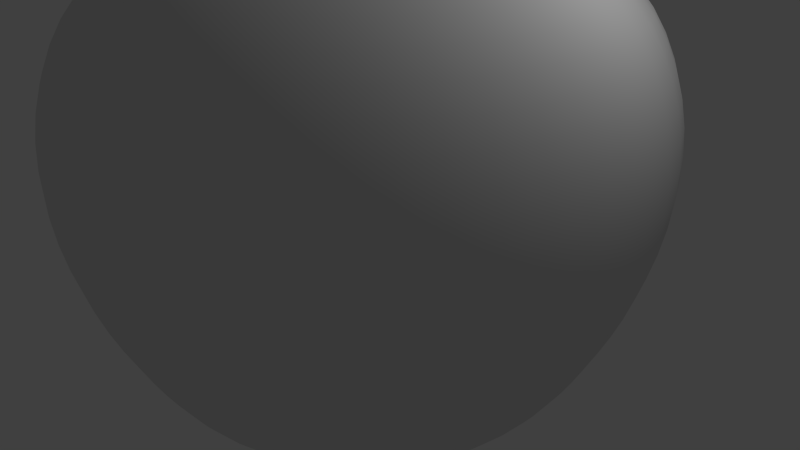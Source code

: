 # Source: appleFinal1.blend  (saved by Blender 2.71.0; exported with 4.5.12 LTS)
import bpy
from mathutils import Matrix  # noqa: F401  (used for matrix-valued properties, if any)

bpy.ops.wm.read_factory_settings(use_empty=True)
scene = bpy.context.scene
scene.name = 'Scene'

# ---- collections
col_collection_1 = bpy.data.collections.new('Collection 1'); scene.collection.children.link(col_collection_1)

# ---- materials (node trees are filled in below, after node groups)
mat_apple_leaf = bpy.data.materials.new('apple-leaf')
mat_apple_leaf.alpha_threshold = 0.0
mat_apple_leaf.use_transparent_shadow = False
mat_apple_leaf.preview_render_type = 'CUBE'
mat_apple_leaf.roughness = 0.5
mat_apple_leaf.line_color = (0.0, 0.0, 0.0, 1.0)
mat_apple_body = bpy.data.materials.new('apple-body')
mat_apple_body.alpha_threshold = 0.0
mat_apple_body.use_transparent_shadow = False
mat_apple_body.preview_render_type = 'FLAT'
mat_apple_body.roughness = 0.5
mat_apple_body.line_color = (0.0, 0.0, 0.0, 1.0)

# ---- material node trees

# ---- world
world_world = bpy.data.worlds.new('World'); scene.world = world_world
world_world.color = (0.05088, 0.05088, 0.05088)
world_world.use_sun_shadow = False
world_world.sun_shadow_jitter_overblur = 0.0
world_world.cycles.sampling_method = 'MANUAL'
world_world.cycles.sample_map_resolution = 256

# ---- cameras
cam_camera = bpy.data.cameras.new('Camera')
cam_camera.clip_end = 100.0
cam_camera.lens = 35.0
cam_camera.sensor_width = 32.0
cam_camera.sensor_height = 18.0
cam_camera.ortho_scale = 7.314
cam_camera.dof.focus_distance = 0.0
cam_camera.dof.aperture_fstop = 128.0

# ---- lights
light_lamp = bpy.data.lights.new('Lamp', 'POINT')
light_lamp.transmission_factor = 0.0
light_lamp.cutoff_distance = 30.0
light_lamp.energy = 100.0
light_lamp.shadow_buffer_clip_start = 1.001
light_lamp.shadow_soft_size = 0.1
light_lamp.shadow_maximum_resolution = 0.006
light_lamp.use_absolute_resolution = True
light_lamp.cycles.use_multiple_importance_sampling = False

# ---- meshes
me_circle_001 = bpy.data.meshes.new('Circle.001')
me_circle_001.from_pydata([(-2.768e-08, 0.05629, 1.779), (-0.02814, 0.04875, 1.779), (-0.04875, 0.02814, 1.779), (-0.1199, -1.255e-07, 1.779), (-0.04875, -0.02815, 1.779), (-0.02814, -0.04875, 1.779), (-3.618e-08, -0.05629, 1.779), (0.02814, -0.04875, 1.779), (0.04875, -0.02815, 1.779), (0.05629, -1.492e-07, 1.779), (0.04875, 0.02814, 1.779), (0.02814, 0.04875, 1.779), (-2.768e-08, 0.05629, 2.169), (-0.02814, 0.04875, 2.169), (-0.04875, 0.02814, 2.169), (-0.05629, -1.255e-07, 2.169), (-0.04875, -0.02815, 2.169), (-0.02814, -0.04875, 2.169), (-3.618e-08, -0.05629, 2.169), (0.02814, -0.04875, 2.169), (0.04875, -0.02815, 2.169), (0.05629, -1.492e-07, 2.169), (0.04875, 0.02814, 2.169), (0.02814, 0.04875, 2.169), (0.01892, 0.03277, 1.974), (-2.471e-08, 0.03784, 1.974), (0.03277, 0.01892, 1.974), (0.03784, -1.445e-07, 1.974), (0.03277, -0.01892, 1.974), (0.01892, -0.03277, 1.974), (-3.043e-08, -0.03784, 1.974), (-0.01892, -0.03277, 1.974), (-0.03277, -0.01892, 1.974), (-0.03784, -1.285e-07, 1.974), (-0.03277, 0.01892, 1.974), (-0.01892, 0.03277, 1.974), (-2.556e-08, 0.04264, 2.071), (0.02132, 0.03693, 2.071), (0.03693, 0.02132, 2.071), (0.04264, -1.457e-07, 2.071), (0.03693, -0.02132, 2.071), (0.02132, -0.03693, 2.071), (-3.2e-08, -0.04264, 2.071), (-0.02132, -0.03693, 2.071), (-0.03693, -0.02132, 2.071), (-0.04264, -1.278e-07, 2.071), (-0.03693, 0.02132, 2.071), (-0.02132, 0.03693, 2.071), (0.08799, 0.03541, 2.261), (0.07028, 0.03066, 2.261), (0.05732, 0.0177, 2.261), (0.05258, -1.424e-07, 2.261), (0.05732, -0.0177, 2.261), (0.07028, -0.03066, 2.261), (0.08799, -0.03541, 2.261), (0.1057, -0.03066, 2.261), (0.1187, -0.0177, 2.261), (0.1234, -1.573e-07, 2.261), (0.1187, 0.0177, 2.261), (0.1057, 0.03066, 2.261), (0.08793, 0.001981, 2.263), (0.08762, 0.001897, 2.263), (0.08739, 0.00167, 2.263), (0.08731, 0.001358, 2.263), (0.08739, 0.001047, 2.263), (0.08762, 0.0008192, 2.263), (0.08793, 0.0007359, 2.263), (0.08824, 0.0008192, 2.263), (0.08847, 0.001047, 2.263), (0.08855, 0.001358, 2.263), (0.08847, 0.00167, 2.263), (0.08824, 0.001897, 2.263)], [], [(37, 36, 12, 23), (38, 37, 23, 22), (39, 38, 22, 21), (40, 39, 21, 20), (41, 40, 20, 19), (42, 41, 19, 18), (43, 42, 18, 17), (44, 43, 17, 16), (45, 44, 16, 15), (46, 45, 15, 14), (47, 46, 14, 13), (36, 47, 13, 12), (11, 0, 25, 24), (10, 11, 24, 26), (9, 10, 26, 27), (8, 9, 27, 28), (7, 8, 28, 29), (6, 7, 29, 30), (5, 6, 30, 31), (4, 5, 31, 32), (3, 4, 32, 33), (2, 3, 33, 34), (1, 2, 34, 35), (0, 1, 35, 25), (24, 25, 36, 37), (26, 24, 37, 38), (27, 26, 38, 39), (28, 27, 39, 40), (29, 28, 40, 41), (30, 29, 41, 42), (31, 30, 42, 43), (32, 31, 43, 44), (33, 32, 44, 45), (34, 33, 45, 46), (35, 34, 46, 47), (25, 35, 47, 36), (23, 12, 48, 59), (22, 23, 59, 58), (21, 22, 58, 57), (20, 21, 57, 56), (19, 20, 56, 55), (18, 19, 55, 54), (17, 18, 54, 53), (16, 17, 53, 52), (15, 16, 52, 51), (14, 15, 51, 50), (13, 14, 50, 49), (12, 13, 49, 48), (59, 48, 60, 71), (58, 59, 71, 70), (57, 58, 70, 69), (56, 57, 69, 68), (55, 56, 68, 67), (54, 55, 67, 66), (53, 54, 66, 65), (52, 53, 65, 64), (51, 52, 64, 63), (50, 51, 63, 62), (49, 50, 62, 61), (48, 49, 61, 60)])
me_circle_001.polygons.foreach_set('use_smooth', [True] * 60)
_uv = me_circle_001.uv_layers.new(name='UVMap')
_uv.uv.foreach_set('vector', [0.5, 0.5007, 0.5001, 0.5008, 0.4999, 0.5012, 0.4999, 0.5012, 0.4998, 0.5007, 0.5, 0.5007, 0.4999, 0.5012, 0.4999, 0.5013, 0.4996, 0.5007, 0.4998, 0.5007, 0.4999, 0.5013, 0.4999, 0.5013, 0.4995, 0.5008, 0.4996, 0.5007, 0.4999, 0.5013, 0.4999, 0.5013, 0.4995, 0.501, 0.4995, 0.5008, 0.4999, 0.5013, 0.4999, 0.5013, 0.4996, 0.5011, 0.4995, 0.501, 0.4999, 0.5013, 0.4999, 0.5012, 0.4997, 0.5012, 0.4996, 0.5011, 0.4999, 0.5012, 0.4999, 0.5012, 0.4999, 0.5012, 0.4997, 0.5012, 0.4999, 0.5012, 0.4999, 0.5011, 0.5, 0.5011, 0.4999, 0.5012, 0.4999, 0.5011, 0.4999, 0.5011, 0.5001, 0.501, 0.5, 0.5011, 0.4999, 0.5011, 0.4999, 0.5011, 0.5001, 0.5009, 0.5001, 0.501, 0.4999, 0.5011, 0.4999, 0.5011, 0.5001, 0.5008, 0.5001, 0.5009, 0.4999, 0.5011, 0.4999, 0.5012, 0.5897, 0.8368, 0.4097, 0.8368, 0.5054, 0.5042, 0.5064, 0.501, 0.7457, 0.7468, 0.5897, 0.8368, 0.5064, 0.501, 0.5057, 0.4976, 0.8359, 0.5909, 0.7457, 0.7468, 0.5057, 0.4976, 0.5033, 0.4951, 0.8362, 0.4107, 0.8359, 0.5909, 0.5033, 0.4951, 0.5, 0.494, 0.7463, 0.2543, 0.8362, 0.4107, 0.5, 0.494, 0.4966, 0.4948, 0.5902, 0.1637, 0.7463, 0.2543, 0.4966, 0.4948, 0.494, 0.4971, 0.4095, 0.1632, 0.5902, 0.1637, 0.494, 0.4971, 0.4931, 0.5005, 0.2531, 0.2539, 0.4095, 0.1632, 0.4931, 0.5005, 0.494, 0.5038, 0.1631, 0.4104, 0.2531, 0.2539, 0.494, 0.5038, 0.4963, 0.5062, 0.1634, 0.5908, 0.1631, 0.4104, 0.4963, 0.5062, 0.4996, 0.5072, 0.2536, 0.7468, 0.1634, 0.5908, 0.4996, 0.5072, 0.5029, 0.5065, 0.4097, 0.8368, 0.2536, 0.7468, 0.5029, 0.5065, 0.5054, 0.5042, 0.5064, 0.501, 0.5054, 0.5042, 0.5001, 0.5008, 0.5, 0.5007, 0.5057, 0.4976, 0.5064, 0.501, 0.5, 0.5007, 0.4998, 0.5007, 0.5033, 0.4951, 0.5057, 0.4976, 0.4998, 0.5007, 0.4996, 0.5007, 0.5, 0.494, 0.5033, 0.4951, 0.4996, 0.5007, 0.4995, 0.5008, 0.4966, 0.4948, 0.5, 0.494, 0.4995, 0.5008, 0.4995, 0.501, 0.494, 0.4971, 0.4966, 0.4948, 0.4995, 0.501, 0.4996, 0.5011, 0.4931, 0.5005, 0.494, 0.4971, 0.4996, 0.5011, 0.4997, 0.5012, 0.494, 0.5038, 0.4931, 0.5005, 0.4997, 0.5012, 0.4999, 0.5012, 0.4963, 0.5062, 0.494, 0.5038, 0.4999, 0.5012, 0.5, 0.5011, 0.4996, 0.5072, 0.4963, 0.5062, 0.5, 0.5011, 0.5001, 0.501, 0.5029, 0.5065, 0.4996, 0.5072, 0.5001, 0.501, 0.5001, 0.5009, 0.5054, 0.5042, 0.5029, 0.5065, 0.5001, 0.5009, 0.5001, 0.5008, 0.4999, 0.5012, 0.4999, 0.5012, 0.5, 0.5015, 0.5, 0.5015, 0.4999, 0.5013, 0.4999, 0.5012, 0.5, 0.5015, 0.5, 0.5015, 0.4999, 0.5013, 0.4999, 0.5013, 0.5, 0.5015, 0.4999, 0.5015, 0.4999, 0.5013, 0.4999, 0.5013, 0.4999, 0.5015, 0.4999, 0.5015, 0.4999, 0.5013, 0.4999, 0.5013, 0.4999, 0.5015, 0.4999, 0.5015, 0.4999, 0.5012, 0.4999, 0.5013, 0.4999, 0.5015, 0.4999, 0.5015, 0.4999, 0.5012, 0.4999, 0.5012, 0.4999, 0.5015, 0.5, 0.5015, 0.4999, 0.5011, 0.4999, 0.5012, 0.5, 0.5015, 0.5, 0.5015, 0.4999, 0.5011, 0.4999, 0.5011, 0.5, 0.5015, 0.5, 0.5014, 0.4999, 0.5011, 0.4999, 0.5011, 0.5, 0.5014, 0.5, 0.5015, 0.4999, 0.5011, 0.4999, 0.5011, 0.5, 0.5015, 0.5, 0.5015, 0.4999, 0.5012, 0.4999, 0.5011, 0.5, 0.5015, 0.5, 0.5015, 0.5, 0.5015, 0.5, 0.5015, 0.5, 0.5019, 0.5001, 0.502, 0.5, 0.5015, 0.5, 0.5015, 0.5001, 0.502, 0.5002, 0.5022, 0.4999, 0.5015, 0.5, 0.5015, 0.5002, 0.5022, 0.5001, 0.502, 0.4999, 0.5015, 0.4999, 0.5015, 0.5001, 0.502, 0.5001, 0.5018, 0.4999, 0.5015, 0.4999, 0.5015, 0.5001, 0.5018, 0.5001, 0.5017, 0.4999, 0.5015, 0.4999, 0.5015, 0.5001, 0.5017, 0.5, 0.5016, 0.5, 0.5015, 0.4999, 0.5015, 0.5, 0.5016, 0.5, 0.5016, 0.5, 0.5015, 0.5, 0.5015, 0.5, 0.5016, 0.5, 0.5016, 0.5, 0.5014, 0.5, 0.5015, 0.5, 0.5016, 0.5, 0.5016, 0.5, 0.5015, 0.5, 0.5014, 0.5, 0.5016, 0.5, 0.5017, 0.5, 0.5015, 0.5, 0.5015, 0.5, 0.5017, 0.5, 0.5017, 0.5, 0.5015, 0.5, 0.5015, 0.5, 0.5017, 0.5, 0.5019])
me_circle_001.materials.append(mat_apple_leaf)
me_circle_001.use_remesh_preserve_volume = False
me_circle_001.use_remesh_preserve_attributes = False
me_circle_001.use_mirror_vertex_groups = False
me_circle_001.update()
me_circle = bpy.data.meshes.new('Circle')
me_circle.from_pydata([(11.76, 0.871, -2.284), (11.33, 0.7543, -2.284), (11.01, 0.4355, -2.284), (10.89, 3.263e-08, -2.284), (11.01, -0.4355, -2.284), (11.33, -0.7543, -2.284), (11.76, -0.871, -2.284), (12.2, -0.7543, -2.284), (12.52, -0.4355, -2.284), (12.63, -3.342e-07, -2.284), (12.52, 0.4355, -2.284), (12.2, 0.7543, -2.284), (11.76, 2.065, -1.833), (10.73, 1.788, -1.833), (9.975, 1.032, -1.833), (9.698, 2.718e-07, -1.833), (9.975, -1.032, -1.833), (10.73, -1.788, -1.833), (11.76, -2.065, -1.833), (12.8, -1.788, -1.833), (13.55, -1.032, -1.833), (13.83, -5.979e-07, -1.833), (13.55, 1.032, -1.833), (12.8, 1.788, -1.833), (11.76, 3.715, 0.3297), (9.905, 3.217, 0.3297), (8.546, 1.857, 0.3297), (8.048, 5.696e-07, 0.3297), (8.546, -1.857, 0.3297), (9.905, -3.217, 0.3297), (11.76, -3.715, 0.3297), (13.62, -3.217, 0.3297), (14.98, -1.857, 0.3297), (15.48, -9.951e-07, 0.3297), (14.98, 1.857, 0.3297), (13.62, 3.217, 0.3297), (13.34, 2.725, -0.7834), (11.76, 3.147, -0.7834), (14.49, 1.573, -0.7834), (14.91, -8.498e-07, -0.7834), (14.49, -1.573, -0.7834), (13.34, -2.725, -0.7834), (11.76, -3.147, -0.7834), (10.19, -2.725, -0.7834), (9.038, -1.573, -0.7834), (8.616, 4.757e-07, -0.7834), (9.038, 1.573, -0.7834), (10.19, 2.725, -0.7834), (13.11, 2.334, -1.391), (14.1, 1.348, -1.391), (14.46, -7.447e-07, -1.391), (14.1, -1.348, -1.391), (13.11, -2.334, -1.391), (11.76, -2.695, -1.391), (10.42, -2.334, -1.391), (9.429, -1.348, -1.391), (9.068, 3.906e-07, -1.391), (9.429, 1.348, -1.391), (10.42, 2.334, -1.391), (11.76, 2.695, -1.391), (11.76, 0.5129, -2.284), (11.51, 0.4442, -2.284), (11.32, 0.2564, -2.284), (11.25, -3.91e-08, -2.284), (11.32, -0.2564, -2.284), (11.51, -0.4442, -2.284), (11.76, -0.5129, -2.284), (12.02, -0.4442, -2.284), (12.21, -0.2564, -2.284), (12.28, -2.551e-07, -2.284), (12.21, 0.2564, -2.284), (12.02, 0.4442, -2.284), (11.76, 0.221, -2.064), (11.65, 0.1914, -2.064), (11.57, 0.1105, -2.064), (11.54, -9.758e-08, -2.064), (11.57, -0.1105, -2.064), (11.65, -0.1914, -2.064), (11.76, -0.221, -2.064), (11.87, -0.1914, -2.064), (11.95, -0.1105, -2.064), (11.98, -1.907e-07, -2.064), (11.95, 0.1105, -2.064), (11.87, 0.1914, -2.064), (11.76, 2.765, 3.942), (10.38, 2.394, 3.942), (9.369, 1.382, 3.942), (8.998, 3.939e-07, 3.942), (9.369, -1.382, 3.942), (10.38, -2.394, 3.942), (11.76, -2.765, 3.942), (13.15, -2.394, 3.942), (14.16, -1.382, 3.942), (14.53, -7.706e-07, 3.942), (14.16, 1.382, 3.942), (13.15, 2.394, 3.942), (13.58, 3.141, 3.009), (13.75, 3.434, 1.723), (11.76, 3.965, 1.723), (11.76, 3.627, 3.009), (14.9, 1.813, 3.009), (15.2, 1.983, 1.723), (15.39, -9.723e-07, 3.009), (15.73, -1.052e-06, 1.723), (14.9, -1.813, 3.009), (15.2, -1.983, 1.723), (13.58, -3.141, 3.009), (13.75, -3.434, 1.723), (11.76, -3.627, 3.009), (11.76, -3.965, 1.723), (9.95, -3.141, 3.009), (9.78, -3.434, 1.723), (8.622, -1.813, 3.009), (8.329, -1.983, 1.723), (8.136, 5.553e-07, 3.009), (7.798, 6.181e-07, 1.723), (8.622, 1.813, 3.009), (8.329, 1.983, 1.723), (9.95, 3.141, 3.009), (9.78, 3.434, 1.723), (11.76, 1.309, 4.218), (11.11, 1.134, 4.218), (10.63, 0.6544, 4.218), (10.45, 8.155e-08, 4.218), (10.63, -0.6544, 4.218), (11.11, -1.134, 4.218), (11.76, -1.309, 4.218), (12.42, -1.134, 4.218), (12.9, -0.6544, 4.218), (13.07, -4.697e-07, 4.218), (12.9, 0.6544, 4.218), (12.42, 1.134, 4.218), (11.76, 0.934, 3.953), (11.3, 0.8088, 3.953), (10.95, 0.467, 3.953), (10.83, 2.226e-08, 3.953), (10.95, -0.467, 3.953), (11.3, -0.8088, 3.953), (11.76, -0.934, 3.953), (12.23, -0.8088, 3.953), (12.57, -0.467, 3.953), (12.7, -3.711e-07, 3.953), (12.57, 0.467, 3.953), (12.23, 0.8088, 3.953), (11.76, 0.4884, 3.766), (11.52, 0.423, 3.766), (11.34, 0.2442, 3.766), (11.27, -5.212e-08, 3.766), (11.34, -0.2442, 3.766), (11.52, -0.423, 3.766), (11.76, -0.4884, 3.766), (12.01, -0.423, 3.766), (12.19, -0.2442, 3.766), (12.25, -2.578e-07, 3.766), (12.19, 0.2442, 3.766), (12.01, 0.423, 3.766), (11.76, 0.1859, 3.589), (11.67, 0.161, 3.589), (11.6, 0.09294, 3.589), (11.58, -1.052e-07, 3.589), (11.6, -0.09295, 3.589), (11.67, -0.161, 3.589), (11.76, -0.1859, 3.589), (11.86, -0.161, 3.589), (11.92, -0.09295, 3.589), (11.95, -1.835e-07, 3.589), (11.92, 0.09294, 3.589), (11.86, 0.161, 3.589)], [], [(11, 0, 12, 23), (10, 11, 23, 22), (9, 10, 22, 21), (8, 9, 21, 20), (7, 8, 20, 19), (6, 7, 19, 18), (5, 6, 18, 17), (4, 5, 17, 16), (3, 4, 16, 15), (2, 3, 15, 14), (1, 2, 14, 13), (0, 1, 13, 12), (36, 37, 24, 35), (38, 36, 35, 34), (39, 38, 34, 33), (40, 39, 33, 32), (41, 40, 32, 31), (42, 41, 31, 30), (43, 42, 30, 29), (44, 43, 29, 28), (45, 44, 28, 27), (46, 45, 27, 26), (47, 46, 26, 25), (37, 47, 25, 24), (48, 59, 37, 36), (49, 48, 36, 38), (50, 49, 38, 39), (51, 50, 39, 40), (52, 51, 40, 41), (53, 52, 41, 42), (54, 53, 42, 43), (55, 54, 43, 44), (56, 55, 44, 45), (57, 56, 45, 46), (58, 57, 46, 47), (59, 58, 47, 37), (23, 12, 59, 48), (22, 23, 48, 49), (21, 22, 49, 50), (20, 21, 50, 51), (19, 20, 51, 52), (18, 19, 52, 53), (17, 18, 53, 54), (16, 17, 54, 55), (15, 16, 55, 56), (14, 15, 56, 57), (13, 14, 57, 58), (12, 13, 58, 59), (0, 11, 71, 60), (11, 10, 70, 71), (10, 9, 69, 70), (9, 8, 68, 69), (8, 7, 67, 68), (7, 6, 66, 67), (6, 5, 65, 66), (5, 4, 64, 65), (4, 3, 63, 64), (3, 2, 62, 63), (2, 1, 61, 62), (1, 0, 60, 61), (60, 71, 83, 72), (71, 70, 82, 83), (70, 69, 81, 82), (69, 68, 80, 81), (68, 67, 79, 80), (67, 66, 78, 79), (66, 65, 77, 78), (65, 64, 76, 77), (64, 63, 75, 76), (63, 62, 74, 75), (62, 61, 73, 74), (61, 60, 72, 73), (96, 99, 84, 95), (100, 96, 95, 94), (102, 100, 94, 93), (104, 102, 93, 92), (106, 104, 92, 91), (108, 106, 91, 90), (110, 108, 90, 89), (112, 110, 89, 88), (114, 112, 88, 87), (116, 114, 87, 86), (118, 116, 86, 85), (99, 118, 85, 84), (35, 24, 98, 97), (97, 98, 99, 96), (34, 35, 97, 101), (101, 97, 96, 100), (33, 34, 101, 103), (103, 101, 100, 102), (32, 33, 103, 105), (105, 103, 102, 104), (31, 32, 105, 107), (107, 105, 104, 106), (30, 31, 107, 109), (109, 107, 106, 108), (29, 30, 109, 111), (111, 109, 108, 110), (28, 29, 111, 113), (113, 111, 110, 112), (27, 28, 113, 115), (115, 113, 112, 114), (26, 27, 115, 117), (117, 115, 114, 116), (25, 26, 117, 119), (119, 117, 116, 118), (24, 25, 119, 98), (98, 119, 118, 99), (95, 84, 120, 131), (94, 95, 131, 130), (93, 94, 130, 129), (92, 93, 129, 128), (91, 92, 128, 127), (90, 91, 127, 126), (89, 90, 126, 125), (88, 89, 125, 124), (87, 88, 124, 123), (86, 87, 123, 122), (85, 86, 122, 121), (84, 85, 121, 120), (131, 120, 132, 143), (130, 131, 143, 142), (129, 130, 142, 141), (128, 129, 141, 140), (127, 128, 140, 139), (126, 127, 139, 138), (125, 126, 138, 137), (124, 125, 137, 136), (123, 124, 136, 135), (122, 123, 135, 134), (121, 122, 134, 133), (120, 121, 133, 132), (143, 132, 144, 155), (142, 143, 155, 154), (141, 142, 154, 153), (140, 141, 153, 152), (139, 140, 152, 151), (138, 139, 151, 150), (137, 138, 150, 149), (136, 137, 149, 148), (135, 136, 148, 147), (134, 135, 147, 146), (133, 134, 146, 145), (132, 133, 145, 144), (155, 144, 156, 167), (154, 155, 167, 166), (153, 154, 166, 165), (152, 153, 165, 164), (151, 152, 164, 163), (150, 151, 163, 162), (149, 150, 162, 161), (148, 149, 161, 160), (147, 148, 160, 159), (146, 147, 159, 158), (145, 146, 158, 157), (144, 145, 157, 156)])
me_circle.polygons.foreach_set('use_smooth', [True] * 156)
_uv = me_circle.uv_layers.new(name='UVMap')
_uv.uv.foreach_set('vector', [0.2669, 0.7719, 0.3114, 0.6636, 0.3286, 0.7186, 0.2791, 0.8469, 0.6847, 0.666, 0.7474, 0.6609, 0.7596, 0.736, 0.6761, 0.743, 0.6358, 0.5686, 0.6847, 0.666, 0.6761, 0.743, 0.6232, 0.6284, 0.6012, 0.429, 0.6358, 0.5686, 0.6232, 0.6284, 0.5897, 0.482, 0.5701, 0.2805, 0.6012, 0.429, 0.5897, 0.482, 0.5594, 0.3362, 0.5341, 0.1445, 0.5701, 0.2805, 0.5594, 0.3362, 0.5246, 0.211, 0.4822, 0.05852, 0.5341, 0.1445, 0.5246, 0.211, 0.4796, 0.1386, 0.4202, 0.0822, 0.4822, 0.05852, 0.4796, 0.1386, 0.4304, 0.1575, 0.3795, 0.2003, 0.4202, 0.0822, 0.4304, 0.1575, 0.394, 0.2591, 0.356, 0.3533, 0.3795, 0.2003, 0.394, 0.2591, 0.3707, 0.4022, 0.3366, 0.5135, 0.356, 0.3533, 0.3707, 0.4022, 0.3521, 0.5605, 0.3114, 0.6636, 0.3366, 0.5135, 0.3521, 0.5605, 0.3286, 0.7186, 0.3044, 0.9182, 0.3517, 0.7653, 0.3727, 0.787, 0.3499, 0.9478, 0.654, 0.8196, 0.7849, 0.8072, 0.8303, 0.8369, 0.6171, 0.8628, 0.6049, 0.6833, 0.654, 0.8196, 0.6171, 0.8628, 0.5876, 0.714, 0.576, 0.5348, 0.6049, 0.6833, 0.5876, 0.714, 0.5647, 0.5697, 0.5484, 0.3965, 0.576, 0.5348, 0.5647, 0.5697, 0.5402, 0.4404, 0.5167, 0.2848, 0.5484, 0.3965, 0.5402, 0.4404, 0.5116, 0.3397, 0.4786, 0.2244, 0.5167, 0.2848, 0.5116, 0.3397, 0.4784, 0.2874, 0.4391, 0.2396, 0.4786, 0.2244, 0.4784, 0.2874, 0.4448, 0.3003, 0.4078, 0.3255, 0.4391, 0.2396, 0.4448, 0.3003, 0.4173, 0.3752, 0.3863, 0.4547, 0.4078, 0.3255, 0.4173, 0.3752, 0.3979, 0.4923, 0.37, 0.6055, 0.3863, 0.4547, 0.3979, 0.4923, 0.3843, 0.6333, 0.3517, 0.7653, 0.37, 0.6055, 0.3843, 0.6333, 0.3727, 0.787, 0.288, 0.8813, 0.3384, 0.7418, 0.3517, 0.7653, 0.3044, 0.9182, 0.6686, 0.7791, 0.7685, 0.7703, 0.7849, 0.8072, 0.654, 0.8196, 0.6156, 0.6549, 0.6686, 0.7791, 0.654, 0.8196, 0.6049, 0.6833, 0.5837, 0.5067, 0.6156, 0.6549, 0.6049, 0.6833, 0.576, 0.5348, 0.5544, 0.3637, 0.5837, 0.5067, 0.576, 0.5348, 0.5484, 0.3965, 0.5208, 0.2444, 0.5544, 0.3637, 0.5484, 0.3965, 0.5167, 0.2848, 0.479, 0.1777, 0.5208, 0.2444, 0.5167, 0.2848, 0.4786, 0.2244, 0.4345, 0.1948, 0.479, 0.1777, 0.4786, 0.2244, 0.4391, 0.2396, 0.4004, 0.289, 0.4345, 0.1948, 0.4391, 0.2396, 0.4078, 0.3255, 0.3778, 0.4261, 0.4004, 0.289, 0.4078, 0.3255, 0.3863, 0.4547, 0.36, 0.5819, 0.3778, 0.4261, 0.3863, 0.4547, 0.37, 0.6055, 0.3384, 0.7418, 0.36, 0.5819, 0.37, 0.6055, 0.3517, 0.7653, 0.2791, 0.8469, 0.3286, 0.7186, 0.3384, 0.7418, 0.288, 0.8813, 0.6761, 0.743, 0.7596, 0.736, 0.7685, 0.7703, 0.6686, 0.7791, 0.6232, 0.6284, 0.6761, 0.743, 0.6686, 0.7791, 0.6156, 0.6549, 0.5897, 0.482, 0.6232, 0.6284, 0.6156, 0.6549, 0.5837, 0.5067, 0.5594, 0.3362, 0.5897, 0.482, 0.5837, 0.5067, 0.5544, 0.3637, 0.5246, 0.211, 0.5594, 0.3362, 0.5544, 0.3637, 0.5208, 0.2444, 0.4796, 0.1386, 0.5246, 0.211, 0.5208, 0.2444, 0.479, 0.1777, 0.4304, 0.1575, 0.4796, 0.1386, 0.479, 0.1777, 0.4345, 0.1948, 0.394, 0.2591, 0.4304, 0.1575, 0.4345, 0.1948, 0.4004, 0.289, 0.3707, 0.4022, 0.394, 0.2591, 0.4004, 0.289, 0.3778, 0.4261, 0.3521, 0.5605, 0.3707, 0.4022, 0.3778, 0.4261, 0.36, 0.5819, 0.3286, 0.7186, 0.3521, 0.5605, 0.36, 0.5819, 0.3384, 0.7418, 0.3114, 0.6636, 0.2669, 0.7719, 0.2669, 0.7719, 0.3114, 0.6636, 0.7474, 0.6609, 0.6847, 0.666, 0.6847, 0.666, 0.7474, 0.6609, 0.6847, 0.666, 0.6358, 0.5686, 0.6358, 0.5686, 0.6847, 0.666, 0.6358, 0.5686, 0.6012, 0.429, 0.6012, 0.429, 0.6358, 0.5686, 0.6012, 0.429, 0.5701, 0.2805, 0.5701, 0.2805, 0.6012, 0.429, 0.5701, 0.2805, 0.5341, 0.1445, 0.5341, 0.1445, 0.5701, 0.2805, 0.5341, 0.1445, 0.4822, 0.05852, 0.4822, 0.05852, 0.5341, 0.1445, 0.4822, 0.05852, 0.4202, 0.0822, 0.4202, 0.0822, 0.4822, 0.05852, 0.4202, 0.0822, 0.3795, 0.2003, 0.3795, 0.2003, 0.4202, 0.0822, 0.3795, 0.2003, 0.356, 0.3533, 0.356, 0.3533, 0.3795, 0.2003, 0.356, 0.3533, 0.3366, 0.5135, 0.3366, 0.5135, 0.356, 0.3533, 0.3366, 0.5135, 0.3114, 0.6636, 0.3114, 0.6636, 0.3366, 0.5135, 0.3114, 0.6636, 0.2669, 0.7719, 0.4195, 0.9257, 0.3967, 0.7937, 0.7474, 0.6609, 0.6847, 0.666, 0.5632, 0.8733, 0.8999, 0.8147, 0.6847, 0.666, 0.6358, 0.5686, 0.5666, 0.7332, 0.5632, 0.8733, 0.6358, 0.5686, 0.6012, 0.429, 0.5518, 0.6005, 0.5666, 0.7332, 0.6012, 0.429, 0.5701, 0.2805, 0.5315, 0.4841, 0.5518, 0.6005, 0.5701, 0.2805, 0.5341, 0.1445, 0.5067, 0.3959, 0.5315, 0.4841, 0.5341, 0.1445, 0.4822, 0.05852, 0.4785, 0.3514, 0.5067, 0.3959, 0.4822, 0.05852, 0.4202, 0.0822, 0.4503, 0.3622, 0.4785, 0.3514, 0.4202, 0.0822, 0.3795, 0.2003, 0.4269, 0.4262, 0.4503, 0.3622, 0.3795, 0.2003, 0.356, 0.3533, 0.4102, 0.529, 0.4269, 0.4262, 0.356, 0.3533, 0.3366, 0.5135, 0.3999, 0.6555, 0.4102, 0.529, 0.3366, 0.5135, 0.3114, 0.6636, 0.3967, 0.7937, 0.3999, 0.6555, 0.456, 0.8661, 0.4227, 0.7816, 0.4447, 0.7521, 0.4689, 0.8005, 0.5229, 0.8406, 0.456, 0.8661, 0.4689, 0.8005, 0.502, 0.7878, 0.5421, 0.7373, 0.5229, 0.8406, 0.502, 0.7878, 0.519, 0.7239, 0.5361, 0.6271, 0.5421, 0.7373, 0.519, 0.7239, 0.519, 0.6444, 0.5211, 0.5295, 0.5361, 0.6271, 0.519, 0.6444, 0.5098, 0.571, 0.5013, 0.4569, 0.5211, 0.5295, 0.5098, 0.571, 0.4954, 0.5162, 0.4786, 0.4211, 0.5013, 0.4569, 0.4954, 0.5162, 0.4787, 0.4895, 0.4562, 0.4297, 0.4786, 0.4211, 0.4787, 0.4895, 0.4622, 0.4959, 0.4374, 0.4813, 0.4562, 0.4297, 0.4622, 0.4959, 0.4483, 0.5343, 0.4243, 0.5659, 0.4374, 0.4813, 0.4483, 0.5343, 0.4392, 0.5979, 0.4181, 0.6709, 0.4243, 0.5659, 0.4392, 0.5979, 0.4368, 0.6756, 0.4227, 0.7816, 0.4181, 0.6709, 0.4368, 0.6756, 0.4447, 0.7521, 0.3499, 0.9478, 0.3727, 0.787, 0.3976, 0.7937, 0.4215, 0.9239, 0.4215, 0.9239, 0.3976, 0.7937, 0.4227, 0.7816, 0.456, 0.8661, 0.6171, 0.8628, 0.8303, 0.8369, 0.4215, 0.9239, 0.5613, 0.8728, 0.5613, 0.8728, 0.4215, 0.9239, 0.456, 0.8661, 0.5229, 0.8406, 0.5876, 0.714, 0.6171, 0.8628, 0.5613, 0.8728, 0.5658, 0.7337, 0.5658, 0.7337, 0.5613, 0.8728, 0.5229, 0.8406, 0.5421, 0.7373, 0.5647, 0.5697, 0.5876, 0.714, 0.5658, 0.7337, 0.5513, 0.6016, 0.5513, 0.6016, 0.5658, 0.7337, 0.5421, 0.7373, 0.5361, 0.6271, 0.5402, 0.4404, 0.5647, 0.5697, 0.5513, 0.6016, 0.5311, 0.4857, 0.5311, 0.4857, 0.5513, 0.6016, 0.5361, 0.6271, 0.5211, 0.5295, 0.5116, 0.3397, 0.5402, 0.4404, 0.5311, 0.4857, 0.5065, 0.398, 0.5065, 0.398, 0.5311, 0.4857, 0.5211, 0.5295, 0.5013, 0.4569, 0.4784, 0.2874, 0.5116, 0.3397, 0.5065, 0.398, 0.4785, 0.3539, 0.4785, 0.3539, 0.5065, 0.398, 0.5013, 0.4569, 0.4786, 0.4211, 0.4448, 0.3003, 0.4784, 0.2874, 0.4785, 0.3539, 0.4505, 0.3646, 0.4505, 0.3646, 0.4785, 0.3539, 0.4786, 0.4211, 0.4562, 0.4297, 0.4173, 0.3752, 0.4448, 0.3003, 0.4505, 0.3646, 0.4273, 0.4281, 0.4273, 0.4281, 0.4505, 0.3646, 0.4562, 0.4297, 0.4374, 0.4813, 0.3979, 0.4923, 0.4173, 0.3752, 0.4273, 0.4281, 0.4107, 0.5304, 0.4107, 0.5304, 0.4273, 0.4281, 0.4374, 0.4813, 0.4243, 0.5659, 0.3843, 0.6333, 0.3979, 0.4923, 0.4107, 0.5304, 0.4005, 0.6562, 0.4005, 0.6562, 0.4107, 0.5304, 0.4243, 0.5659, 0.4181, 0.6709, 0.3727, 0.787, 0.3843, 0.6333, 0.4005, 0.6562, 0.3976, 0.7937, 0.3976, 0.7937, 0.4005, 0.6562, 0.4181, 0.6709, 0.4227, 0.7816, 0.4689, 0.8005, 0.4447, 0.7521, 0.4646, 0.701, 0.4752, 0.7197, 0.502, 0.7878, 0.4689, 0.8005, 0.4752, 0.7197, 0.487, 0.7151, 0.519, 0.7239, 0.502, 0.7878, 0.487, 0.7151, 0.4952, 0.6892, 0.519, 0.6444, 0.519, 0.7239, 0.4952, 0.6892, 0.4973, 0.652, 0.5098, 0.571, 0.519, 0.6444, 0.4973, 0.652, 0.494, 0.6145, 0.4954, 0.5162, 0.5098, 0.571, 0.494, 0.6145, 0.4871, 0.5857, 0.4787, 0.4895, 0.4954, 0.5162, 0.4871, 0.5857, 0.4785, 0.5716, 0.4622, 0.4959, 0.4787, 0.4895, 0.4785, 0.5716, 0.4697, 0.575, 0.4483, 0.5343, 0.4622, 0.4959, 0.4697, 0.575, 0.4626, 0.5952, 0.4392, 0.5979, 0.4483, 0.5343, 0.4626, 0.5952, 0.4585, 0.6282, 0.4368, 0.6756, 0.4392, 0.5979, 0.4585, 0.6282, 0.4589, 0.6668, 0.4447, 0.7521, 0.4368, 0.6756, 0.4589, 0.6668, 0.4646, 0.701, 0.4752, 0.7197, 0.4646, 0.701, 0.4682, 0.6877, 0.4759, 0.7011, 0.487, 0.7151, 0.4752, 0.7197, 0.4759, 0.7011, 0.4844, 0.6979, 0.4952, 0.6892, 0.487, 0.7151, 0.4844, 0.6979, 0.4904, 0.6791, 0.4973, 0.652, 0.4952, 0.6892, 0.4904, 0.6791, 0.4923, 0.6516, 0.494, 0.6145, 0.4973, 0.652, 0.4923, 0.6516, 0.4901, 0.6232, 0.4871, 0.5857, 0.494, 0.6145, 0.4901, 0.6232, 0.485, 0.6012, 0.4785, 0.5716, 0.4871, 0.5857, 0.485, 0.6012, 0.4783, 0.5903, 0.4697, 0.575, 0.4785, 0.5716, 0.4783, 0.5903, 0.4716, 0.5929, 0.4626, 0.5952, 0.4697, 0.575, 0.4716, 0.5929, 0.4661, 0.6084, 0.4585, 0.6282, 0.4626, 0.5952, 0.4661, 0.6084, 0.4632, 0.6336, 0.4589, 0.6668, 0.4585, 0.6282, 0.4632, 0.6336, 0.4637, 0.6626, 0.4646, 0.701, 0.4589, 0.6668, 0.4637, 0.6626, 0.4682, 0.6877, 0.4759, 0.7011, 0.4682, 0.6877, 0.4727, 0.6689, 0.4768, 0.6758, 0.4844, 0.6979, 0.4759, 0.7011, 0.4768, 0.6758, 0.4811, 0.6741, 0.4904, 0.6791, 0.4844, 0.6979, 0.4811, 0.6741, 0.4843, 0.6644, 0.4923, 0.6516, 0.4904, 0.6791, 0.4843, 0.6644, 0.4855, 0.6497, 0.4901, 0.6232, 0.4923, 0.6516, 0.4855, 0.6497, 0.4845, 0.6342, 0.485, 0.6012, 0.4901, 0.6232, 0.4845, 0.6342, 0.4817, 0.6219, 0.4783, 0.5903, 0.485, 0.6012, 0.4817, 0.6219, 0.478, 0.6157, 0.4716, 0.5929, 0.4783, 0.5903, 0.478, 0.6157, 0.4742, 0.6172, 0.4661, 0.6084, 0.4716, 0.5929, 0.4742, 0.6172, 0.4712, 0.6259, 0.4632, 0.6336, 0.4661, 0.6084, 0.4712, 0.6259, 0.4697, 0.6399, 0.4637, 0.6626, 0.4632, 0.6336, 0.4697, 0.6399, 0.4702, 0.6557, 0.4682, 0.6877, 0.4637, 0.6626, 0.4702, 0.6557, 0.4727, 0.6689, 0.4768, 0.6758, 0.4727, 0.6689, 0.4757, 0.655, 0.4772, 0.6576, 0.4811, 0.6741, 0.4768, 0.6758, 0.4772, 0.6576, 0.4789, 0.6569, 0.4843, 0.6644, 0.4811, 0.6741, 0.4789, 0.6569, 0.4801, 0.6533, 0.4855, 0.6497, 0.4843, 0.6644, 0.4801, 0.6533, 0.4806, 0.6476, 0.4845, 0.6342, 0.4855, 0.6497, 0.4806, 0.6476, 0.4803, 0.6414, 0.4817, 0.6219, 0.4845, 0.6342, 0.4803, 0.6414, 0.4792, 0.6365, 0.478, 0.6157, 0.4817, 0.6219, 0.4792, 0.6365, 0.4777, 0.634, 0.4742, 0.6172, 0.478, 0.6157, 0.4777, 0.634, 0.4762, 0.6346, 0.4712, 0.6259, 0.4742, 0.6172, 0.4762, 0.6346, 0.475, 0.6381, 0.4697, 0.6399, 0.4712, 0.6259, 0.475, 0.6381, 0.4744, 0.6437, 0.4702, 0.6557, 0.4697, 0.6399, 0.4744, 0.6437, 0.4747, 0.6499, 0.4727, 0.6689, 0.4702, 0.6557, 0.4747, 0.6499, 0.4757, 0.655])
me_circle.materials.append(mat_apple_body)
me_circle.use_remesh_preserve_volume = False
me_circle.use_remesh_preserve_attributes = False
me_circle.use_mirror_vertex_groups = False
me_circle.update()

# ---- objects
ob_circle_001 = bpy.data.objects.new('Circle.001', me_circle_001)
ob_circle = bpy.data.objects.new('Circle', me_circle)
ob_lamp = bpy.data.objects.new('Lamp', light_lamp)
ob_camera = bpy.data.objects.new('Camera', cam_camera)

# ---- transforms, parenting, visibility, modifiers, constraints
ob_circle_001.location = (-0.03327, 0.04263, -2.038)
ob_circle_001.scale = (2.989, 2.989, 2.989)
ob_circle_001.lineart.crease_threshold = 0.0
_m = ob_circle_001.modifiers.new('Subsurf', 'SUBSURF')
_m.uv_smooth = 'PRESERVE_CORNERS'
_m.quality = 2
_m.levels = 2
_m.show_only_control_edges = False
ob_circle.location = (-11.82, -0.005049, 0.01032)
ob_circle.scale = (0.9963, 0.9963, 0.9963)
ob_circle.lineart.crease_threshold = 0.0
_m = ob_circle.modifiers.new('Subsurf', 'SUBSURF')
_m.uv_smooth = 'PRESERVE_CORNERS'
_m.quality = 2
_m.levels = 2
_m.show_only_control_edges = False
ob_lamp.location = (4.072, 0.9967, 5.893)
ob_lamp.rotation_euler = (0.6503, 0.05522, 1.866)
ob_lamp.scale = (0.9963, 0.9963, 0.9963)
ob_lamp.lock_rotations_4d = False
ob_lamp.empty_display_type = 'ARROWS'
ob_lamp.color = (0.0, 0.0, 0.0, 0.0)
ob_lamp.lineart.crease_threshold = 0.0
ob_camera.location = (7.464, -6.489, 5.334)
ob_camera.rotation_euler = (1.109, 0.01082, 0.8149)
ob_camera.scale = (0.9963, 0.9963, 0.9963)
ob_camera.lock_rotations_4d = False
ob_camera.empty_display_type = 'ARROWS'
ob_camera.color = (0.0, 0.0, 0.0, 0.0)
ob_camera.display_type = 'WIRE'
ob_camera.lineart.crease_threshold = 0.0

# ---- collection membership
col_collection_1.objects.link(ob_circle_001)
col_collection_1.objects.link(ob_circle)
col_collection_1.objects.link(ob_lamp)
col_collection_1.objects.link(ob_camera)

# ---- scene / render settings (as saved in the file)
scene.camera = ob_camera
scene.frame_start = 1; scene.frame_end = 250; scene.frame_set(1)
scene.render.engine = 'BLENDER_EEVEE_NEXT'
scene.render.resolution_percentage = 50
scene.render.dither_intensity = 0.0
scene.cycles.use_denoising = False
scene.cycles.samples = 10
scene.cycles.sampling_pattern = 'TABULATED_SOBOL'
scene.cycles.light_sampling_threshold = 0.0
scene.cycles.use_adaptive_sampling = False
scene.cycles.use_light_tree = False
scene.cycles.blur_glossy = 0.0
scene.cycles.volume_bounces = 1
scene.cycles.pixel_filter_type = 'GAUSSIAN'
scene.cycles.sample_clamp_indirect = 0.0
scene.view_settings.view_transform = 'Standard'
bpy.context.view_layer.update()
